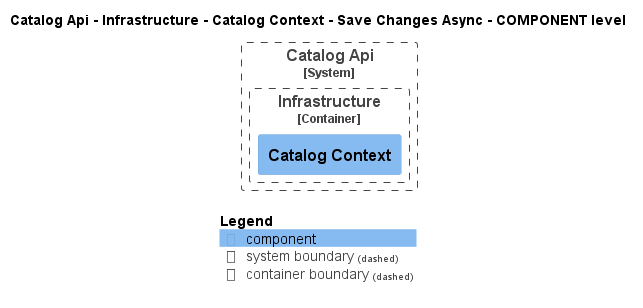

The diagram above was rendered by PlantUML. Its source (embedded in the PNG):
@startuml
!pragma layout smetana
!include ..\..\..\..\..\..\..\..\.c4s\C4_Component.puml

AddElementTag("state:new", $bgColor=green, $fontColor=#ffffff, $borderColor=green, $shadowing="False")
AddElementTag("state:changed", $bgColor=orange, $fontColor=#ffffff, $borderColor=orange, $shadowing="False")
AddElementTag("state:removed", $bgColor=red, $fontColor=#ffffff, $borderColor=red, $shadowing="False")

AddRelTag("state:new", $textColor=green, $lineColor=green)
AddRelTag("state:changed", $textColor=orange, $lineColor=orange)
AddRelTag("state:removed", $textColor=red, $lineColor=red)

SHOW_PERSON_PORTRAIT()
LAYOUT_TOP_DOWN()

skinparam linetype polyline

title Catalog Api - Infrastructure - Catalog Context - Save Changes Async - COMPONENT level


System_Boundary(dotnet.eShop.Architecture.SoftwareSystems.CatalogApi, "Catalog Api") {
    
Container_Boundary(dotnet.eShop.Architecture.SoftwareSystems.CatalogApi.Containers.Infrastructure, "Infrastructure") {
    Component(dotnet.eShop.Architecture.SoftwareSystems.CatalogApi.Containers.Infrastructure.Components.CatalogContext, "Catalog Context", "", "")
}

}




SHOW_LEGEND()
@enduml